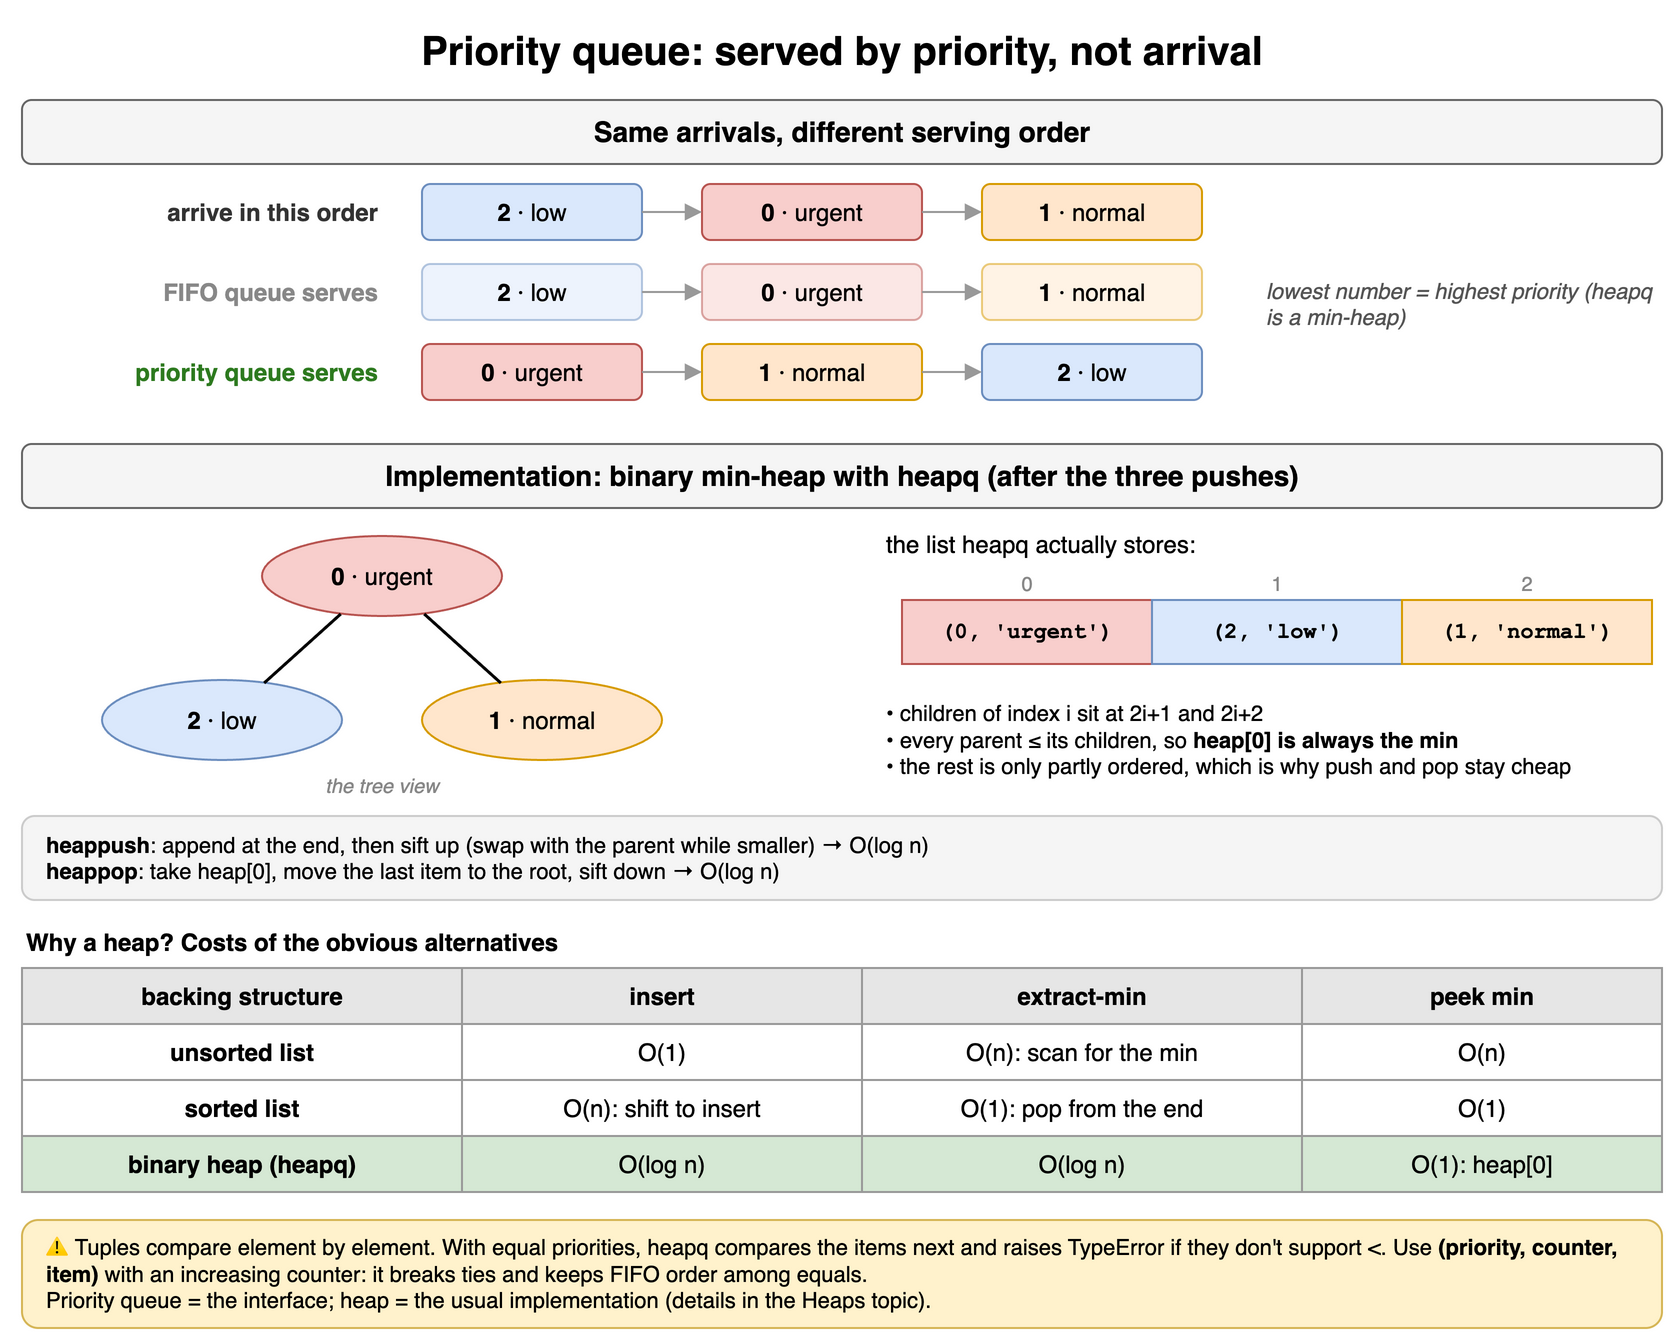

The diagram above was exported from draw.io. Its source (the exported page's mxGraphModel, read from the mxfile embedded in the PNG):
<mxGraphModel dx="900" dy="686" grid="1" gridSize="10" guides="1" tooltips="1" connect="1" arrows="1" fold="1" page="1" pageScale="1" pageWidth="900" pageHeight="686" math="0" shadow="0">
  <root>
    <mxCell id="0" />
    <mxCell id="1" parent="0" />
    <mxCell id="p10c1" value="Priority queue: served by priority, not arrival" style="text;html=1;align=center;verticalAlign=middle;whiteSpace=wrap;fontSize=20;fontStyle=1;" vertex="1" parent="1">
      <mxGeometry x="40" y="10" width="820" height="30" as="geometry" />
    </mxCell>
    <mxCell id="p10c2" value="Same arrivals, different serving order" style="rounded=1;whiteSpace=wrap;html=1;fillColor=#f5f5f5;strokeColor=#666666;fontStyle=1;fontSize=14;" vertex="1" parent="1">
      <mxGeometry x="40" y="50" width="820" height="32" as="geometry" />
    </mxCell>
    <mxCell id="p10c3" value="arrive in this order" style="text;html=1;align=center;verticalAlign=middle;whiteSpace=wrap;align=right;fontStyle=1;fontColor=#333333;" vertex="1" parent="1">
      <mxGeometry x="40" y="92" width="180" height="28" as="geometry" />
    </mxCell>
    <mxCell id="p10c4" value="&lt;b&gt;2&lt;/b&gt; · low" style="rounded=1;whiteSpace=wrap;html=1;fontSize=12;fillColor=#dae8fc;strokeColor=#6c8ebf;" vertex="1" parent="1">
      <mxGeometry x="240" y="92" width="110" height="28" as="geometry" />
    </mxCell>
    <mxCell id="p10c5" value="&lt;b&gt;0&lt;/b&gt; · urgent" style="rounded=1;whiteSpace=wrap;html=1;fontSize=12;fillColor=#f8cecc;strokeColor=#b85450;" vertex="1" parent="1">
      <mxGeometry x="380" y="92" width="110" height="28" as="geometry" />
    </mxCell>
    <mxCell id="p10c6" value="" style="endArrow=block;html=1;strokeWidth=1;strokeColor=#999999;" edge="1" parent="1" source="p10c4" target="p10c5">
      <mxGeometry relative="1" as="geometry" />
    </mxCell>
    <mxCell id="p10c7" value="&lt;b&gt;1&lt;/b&gt; · normal" style="rounded=1;whiteSpace=wrap;html=1;fontSize=12;fillColor=#ffe6cc;strokeColor=#d79b00;" vertex="1" parent="1">
      <mxGeometry x="520" y="92" width="110" height="28" as="geometry" />
    </mxCell>
    <mxCell id="p10c8" value="" style="endArrow=block;html=1;strokeWidth=1;strokeColor=#999999;" edge="1" parent="1" source="p10c5" target="p10c7">
      <mxGeometry relative="1" as="geometry" />
    </mxCell>
    <mxCell id="p10c9" value="FIFO queue serves" style="text;html=1;align=center;verticalAlign=middle;whiteSpace=wrap;align=right;fontStyle=1;fontColor=#888888;" vertex="1" parent="1">
      <mxGeometry x="40" y="132" width="180" height="28" as="geometry" />
    </mxCell>
    <mxCell id="p10c10" value="&lt;b&gt;2&lt;/b&gt; · low" style="rounded=1;whiteSpace=wrap;html=1;fontSize=12;fillColor=#dae8fc;strokeColor=#6c8ebf;opacity=50;" vertex="1" parent="1">
      <mxGeometry x="240" y="132" width="110" height="28" as="geometry" />
    </mxCell>
    <mxCell id="p10c11" value="&lt;b&gt;0&lt;/b&gt; · urgent" style="rounded=1;whiteSpace=wrap;html=1;fontSize=12;fillColor=#f8cecc;strokeColor=#b85450;opacity=50;" vertex="1" parent="1">
      <mxGeometry x="380" y="132" width="110" height="28" as="geometry" />
    </mxCell>
    <mxCell id="p10c12" value="" style="endArrow=block;html=1;strokeWidth=1;strokeColor=#999999;" edge="1" parent="1" source="p10c10" target="p10c11">
      <mxGeometry relative="1" as="geometry" />
    </mxCell>
    <mxCell id="p10c13" value="&lt;b&gt;1&lt;/b&gt; · normal" style="rounded=1;whiteSpace=wrap;html=1;fontSize=12;fillColor=#ffe6cc;strokeColor=#d79b00;opacity=50;" vertex="1" parent="1">
      <mxGeometry x="520" y="132" width="110" height="28" as="geometry" />
    </mxCell>
    <mxCell id="p10c14" value="" style="endArrow=block;html=1;strokeWidth=1;strokeColor=#999999;" edge="1" parent="1" source="p10c11" target="p10c13">
      <mxGeometry relative="1" as="geometry" />
    </mxCell>
    <mxCell id="p10c15" value="priority queue serves" style="text;html=1;align=center;verticalAlign=middle;whiteSpace=wrap;align=right;fontStyle=1;fontColor=#2d7a1f;" vertex="1" parent="1">
      <mxGeometry x="40" y="172" width="180" height="28" as="geometry" />
    </mxCell>
    <mxCell id="p10c16" value="&lt;b&gt;0&lt;/b&gt; · urgent" style="rounded=1;whiteSpace=wrap;html=1;fontSize=12;fillColor=#f8cecc;strokeColor=#b85450;" vertex="1" parent="1">
      <mxGeometry x="240" y="172" width="110" height="28" as="geometry" />
    </mxCell>
    <mxCell id="p10c17" value="&lt;b&gt;1&lt;/b&gt; · normal" style="rounded=1;whiteSpace=wrap;html=1;fontSize=12;fillColor=#ffe6cc;strokeColor=#d79b00;" vertex="1" parent="1">
      <mxGeometry x="380" y="172" width="110" height="28" as="geometry" />
    </mxCell>
    <mxCell id="p10c18" value="" style="endArrow=block;html=1;strokeWidth=1;strokeColor=#999999;" edge="1" parent="1" source="p10c16" target="p10c17">
      <mxGeometry relative="1" as="geometry" />
    </mxCell>
    <mxCell id="p10c19" value="&lt;b&gt;2&lt;/b&gt; · low" style="rounded=1;whiteSpace=wrap;html=1;fontSize=12;fillColor=#dae8fc;strokeColor=#6c8ebf;" vertex="1" parent="1">
      <mxGeometry x="520" y="172" width="110" height="28" as="geometry" />
    </mxCell>
    <mxCell id="p10c20" value="" style="endArrow=block;html=1;strokeWidth=1;strokeColor=#999999;" edge="1" parent="1" source="p10c17" target="p10c19">
      <mxGeometry relative="1" as="geometry" />
    </mxCell>
    <mxCell id="p10c21" value="lowest number = highest priority (heapq is a min-heap)" style="text;html=1;align=center;verticalAlign=middle;whiteSpace=wrap;fontSize=11;fontStyle=2;fontColor=#555555;align=left;" vertex="1" parent="1">
      <mxGeometry x="660" y="132" width="200" height="40" as="geometry" />
    </mxCell>
    <mxCell id="p10c22" value="Implementation: binary min-heap with heapq (after the three pushes)" style="rounded=1;whiteSpace=wrap;html=1;fillColor=#f5f5f5;strokeColor=#666666;fontStyle=1;fontSize=14;" vertex="1" parent="1">
      <mxGeometry x="40" y="222" width="820" height="32" as="geometry" />
    </mxCell>
    <mxCell id="p10c23" value="&lt;b&gt;0&lt;/b&gt; · urgent" style="ellipse;whiteSpace=wrap;html=1;fontSize=12;fillColor=#f8cecc;strokeColor=#b85450;" vertex="1" parent="1">
      <mxGeometry x="160" y="268" width="120" height="40" as="geometry" />
    </mxCell>
    <mxCell id="p10c24" value="&lt;b&gt;2&lt;/b&gt; · low" style="ellipse;whiteSpace=wrap;html=1;fontSize=12;fillColor=#dae8fc;strokeColor=#6c8ebf;" vertex="1" parent="1">
      <mxGeometry x="80" y="340" width="120" height="40" as="geometry" />
    </mxCell>
    <mxCell id="p10c25" value="&lt;b&gt;1&lt;/b&gt; · normal" style="ellipse;whiteSpace=wrap;html=1;fontSize=12;fillColor=#ffe6cc;strokeColor=#d79b00;" vertex="1" parent="1">
      <mxGeometry x="240" y="340" width="120" height="40" as="geometry" />
    </mxCell>
    <mxCell id="p10c26" value="" style="endArrow=none;html=1;strokeWidth=1.5;" edge="1" parent="1" source="p10c23" target="p10c24">
      <mxGeometry relative="1" as="geometry" />
    </mxCell>
    <mxCell id="p10c27" value="" style="endArrow=none;html=1;strokeWidth=1.5;" edge="1" parent="1" source="p10c23" target="p10c25">
      <mxGeometry relative="1" as="geometry" />
    </mxCell>
    <mxCell id="p10c28" value="the tree view" style="text;html=1;align=center;verticalAlign=middle;whiteSpace=wrap;fontSize=10;fontStyle=2;fontColor=#888888;" vertex="1" parent="1">
      <mxGeometry x="80" y="384" width="280" height="18" as="geometry" />
    </mxCell>
    <mxCell id="p10c29" value="the list heapq actually stores:" style="text;html=1;align=center;verticalAlign=middle;whiteSpace=wrap;align=left;fontSize=12;" vertex="1" parent="1">
      <mxGeometry x="470" y="262" width="390" height="20" as="geometry" />
    </mxCell>
    <mxCell id="p10c30" value="0" style="text;html=1;align=center;verticalAlign=middle;whiteSpace=wrap;fontSize=10;fontColor=#888888;" vertex="1" parent="1">
      <mxGeometry x="480" y="284" width="125" height="16" as="geometry" />
    </mxCell>
    <mxCell id="p10c31" value="(0, 'urgent')" style="rounded=0;whiteSpace=wrap;html=1;fontFamily=Courier New;fontSize=11;fontStyle=1;fillColor=#f8cecc;strokeColor=#b85450;" vertex="1" parent="1">
      <mxGeometry x="480" y="300" width="125" height="32" as="geometry" />
    </mxCell>
    <mxCell id="p10c32" value="1" style="text;html=1;align=center;verticalAlign=middle;whiteSpace=wrap;fontSize=10;fontColor=#888888;" vertex="1" parent="1">
      <mxGeometry x="605" y="284" width="125" height="16" as="geometry" />
    </mxCell>
    <mxCell id="p10c33" value="(2, 'low')" style="rounded=0;whiteSpace=wrap;html=1;fontFamily=Courier New;fontSize=11;fontStyle=1;fillColor=#dae8fc;strokeColor=#6c8ebf;" vertex="1" parent="1">
      <mxGeometry x="605" y="300" width="125" height="32" as="geometry" />
    </mxCell>
    <mxCell id="p10c34" value="2" style="text;html=1;align=center;verticalAlign=middle;whiteSpace=wrap;fontSize=10;fontColor=#888888;" vertex="1" parent="1">
      <mxGeometry x="730" y="284" width="125" height="16" as="geometry" />
    </mxCell>
    <mxCell id="p10c35" value="(1, 'normal')" style="rounded=0;whiteSpace=wrap;html=1;fontFamily=Courier New;fontSize=11;fontStyle=1;fillColor=#ffe6cc;strokeColor=#d79b00;" vertex="1" parent="1">
      <mxGeometry x="730" y="300" width="125" height="32" as="geometry" />
    </mxCell>
    <mxCell id="p10c36" value="• children of index i sit at 2i+1 and 2i+2&lt;br&gt;• every parent ≤ its children, so &lt;b&gt;heap[0] is always the min&lt;/b&gt;&lt;br&gt;• the rest is only partly ordered, which is why push and pop stay cheap" style="text;html=1;align=center;verticalAlign=middle;whiteSpace=wrap;fontSize=11;align=left;" vertex="1" parent="1">
      <mxGeometry x="470" y="338" width="390" height="64" as="geometry" />
    </mxCell>
    <mxCell id="p10c37" value="&lt;b&gt;heappush&lt;/b&gt;: append at the end, then sift up (swap with the parent while smaller) → O(log n)&lt;br&gt;&lt;b&gt;heappop&lt;/b&gt;: take heap[0], move the last item to the root, sift down → O(log n)" style="rounded=1;whiteSpace=wrap;html=1;fontSize=11;align=left;spacingLeft=10;fillColor=#f5f5f5;strokeColor=#cccccc;" vertex="1" parent="1">
      <mxGeometry x="40" y="408" width="820" height="42" as="geometry" />
    </mxCell>
    <mxCell id="p10c38" value="Why a heap? Costs of the obvious alternatives" style="text;html=1;align=center;verticalAlign=middle;whiteSpace=wrap;fontStyle=1;align=left;" vertex="1" parent="1">
      <mxGeometry x="40" y="460" width="820" height="22" as="geometry" />
    </mxCell>
    <mxCell id="p10c39" value="backing structure" style="whiteSpace=wrap;html=1;fillColor=#e6e6e6;strokeColor=#999999;fontStyle=1;" vertex="1" parent="1">
      <mxGeometry x="40" y="484" width="220" height="28" as="geometry" />
    </mxCell>
    <mxCell id="p10c40" value="insert" style="whiteSpace=wrap;html=1;fillColor=#e6e6e6;strokeColor=#999999;fontStyle=1;" vertex="1" parent="1">
      <mxGeometry x="260" y="484" width="200" height="28" as="geometry" />
    </mxCell>
    <mxCell id="p10c41" value="extract-min" style="whiteSpace=wrap;html=1;fillColor=#e6e6e6;strokeColor=#999999;fontStyle=1;" vertex="1" parent="1">
      <mxGeometry x="460" y="484" width="220" height="28" as="geometry" />
    </mxCell>
    <mxCell id="p10c42" value="peek min" style="whiteSpace=wrap;html=1;fillColor=#e6e6e6;strokeColor=#999999;fontStyle=1;" vertex="1" parent="1">
      <mxGeometry x="680" y="484" width="180" height="28" as="geometry" />
    </mxCell>
    <mxCell id="p10c43" value="unsorted list" style="whiteSpace=wrap;html=1;fillColor=#ffffff;strokeColor=#999999;fontSize=12;fontStyle=1;" vertex="1" parent="1">
      <mxGeometry x="40" y="512" width="220" height="28" as="geometry" />
    </mxCell>
    <mxCell id="p10c44" value="O(1)" style="whiteSpace=wrap;html=1;fillColor=#ffffff;strokeColor=#999999;fontSize=12;" vertex="1" parent="1">
      <mxGeometry x="260" y="512" width="200" height="28" as="geometry" />
    </mxCell>
    <mxCell id="p10c45" value="O(n): scan for the min" style="whiteSpace=wrap;html=1;fillColor=#ffffff;strokeColor=#999999;fontSize=12;" vertex="1" parent="1">
      <mxGeometry x="460" y="512" width="220" height="28" as="geometry" />
    </mxCell>
    <mxCell id="p10c46" value="O(n)" style="whiteSpace=wrap;html=1;fillColor=#ffffff;strokeColor=#999999;fontSize=12;" vertex="1" parent="1">
      <mxGeometry x="680" y="512" width="180" height="28" as="geometry" />
    </mxCell>
    <mxCell id="p10c47" value="sorted list" style="whiteSpace=wrap;html=1;fillColor=#ffffff;strokeColor=#999999;fontSize=12;fontStyle=1;" vertex="1" parent="1">
      <mxGeometry x="40" y="540" width="220" height="28" as="geometry" />
    </mxCell>
    <mxCell id="p10c48" value="O(n): shift to insert" style="whiteSpace=wrap;html=1;fillColor=#ffffff;strokeColor=#999999;fontSize=12;" vertex="1" parent="1">
      <mxGeometry x="260" y="540" width="200" height="28" as="geometry" />
    </mxCell>
    <mxCell id="p10c49" value="O(1): pop from the end" style="whiteSpace=wrap;html=1;fillColor=#ffffff;strokeColor=#999999;fontSize=12;" vertex="1" parent="1">
      <mxGeometry x="460" y="540" width="220" height="28" as="geometry" />
    </mxCell>
    <mxCell id="p10c50" value="O(1)" style="whiteSpace=wrap;html=1;fillColor=#ffffff;strokeColor=#999999;fontSize=12;" vertex="1" parent="1">
      <mxGeometry x="680" y="540" width="180" height="28" as="geometry" />
    </mxCell>
    <mxCell id="p10c51" value="binary heap (heapq)" style="whiteSpace=wrap;html=1;fillColor=#d5e8d4;strokeColor=#999999;fontSize=12;fontStyle=1;" vertex="1" parent="1">
      <mxGeometry x="40" y="568" width="220" height="28" as="geometry" />
    </mxCell>
    <mxCell id="p10c52" value="O(log n)" style="whiteSpace=wrap;html=1;fillColor=#d5e8d4;strokeColor=#999999;fontSize=12;" vertex="1" parent="1">
      <mxGeometry x="260" y="568" width="200" height="28" as="geometry" />
    </mxCell>
    <mxCell id="p10c53" value="O(log n)" style="whiteSpace=wrap;html=1;fillColor=#d5e8d4;strokeColor=#999999;fontSize=12;" vertex="1" parent="1">
      <mxGeometry x="460" y="568" width="220" height="28" as="geometry" />
    </mxCell>
    <mxCell id="p10c54" value="O(1): heap[0]" style="whiteSpace=wrap;html=1;fillColor=#d5e8d4;strokeColor=#999999;fontSize=12;" vertex="1" parent="1">
      <mxGeometry x="680" y="568" width="180" height="28" as="geometry" />
    </mxCell>
    <mxCell id="p10c55" value="⚠ Tuples compare element by element. With equal priorities, heapq compares the items next and raises TypeError if they don't support &amp;lt;. Use &lt;b&gt;(priority, counter, item)&lt;/b&gt; with an increasing counter: it breaks ties and keeps FIFO order among equals.&lt;br&gt;Priority queue = the interface; heap = the usual implementation (details in the Heaps topic)." style="rounded=1;whiteSpace=wrap;html=1;align=left;spacingLeft=10;fontSize=11;fillColor=#fff2cc;strokeColor=#d6b656;" vertex="1" parent="1">
      <mxGeometry x="40" y="610" width="820" height="54" as="geometry" />
    </mxCell>
  </root>
</mxGraphModel>